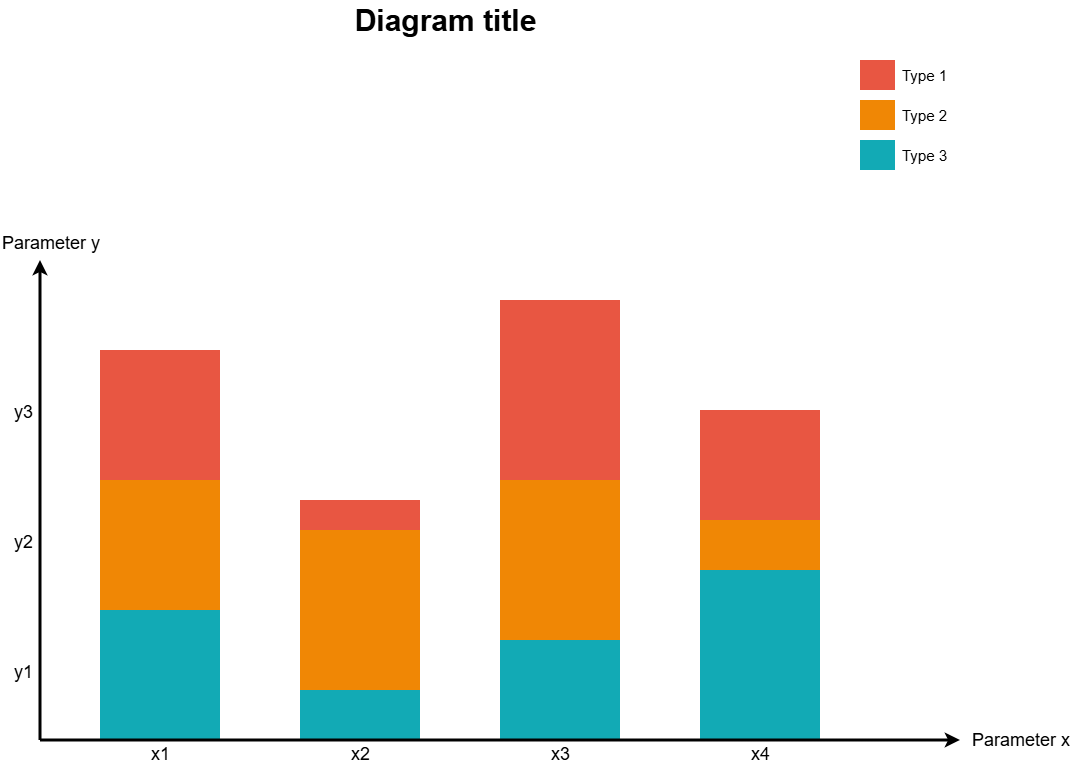

The diagram above was exported from draw.io. Its source (the exported page's mxGraphModel, read from the mxfile embedded in the PNG):
<mxGraphModel dx="-930" dy="-79" grid="1" gridSize="10" guides="1" tooltips="1" connect="1" arrows="1" fold="1" page="1" pageScale="1" pageWidth="1169" pageHeight="827" background="none" math="0" shadow="0">
  <root>
    <mxCell id="0" />
    <mxCell id="1" parent="0" />
    <mxCell id="723" value="" style="whiteSpace=wrap;fillColor=#12AAB5;gradientColor=none;gradientDirection=east;strokeColor=none;html=1;fontColor=#23445d;" parent="1" vertex="1">
      <mxGeometry x="2497.5" y="1464.5000000000002" width="120" height="130" as="geometry" />
    </mxCell>
    <mxCell id="724" value="" style="whiteSpace=wrap;fillColor=#12AAB5;gradientColor=none;gradientDirection=east;strokeColor=none;html=1;fontColor=#23445d;" parent="1" vertex="1">
      <mxGeometry x="2697.5" y="1544.5" width="120" height="50.00000000000023" as="geometry" />
    </mxCell>
    <mxCell id="725" value="" style="whiteSpace=wrap;fillColor=#12AAB5;gradientColor=none;gradientDirection=east;strokeColor=none;html=1;fontColor=#23445d;" parent="1" vertex="1">
      <mxGeometry x="2897.5" y="1494.5" width="120" height="100" as="geometry" />
    </mxCell>
    <mxCell id="726" value="" style="whiteSpace=wrap;fillColor=#12AAB5;gradientColor=none;gradientDirection=east;strokeColor=none;html=1;fontColor=#23445d;" parent="1" vertex="1">
      <mxGeometry x="3097.5" y="1424.5" width="120" height="170" as="geometry" />
    </mxCell>
    <mxCell id="727" value="" style="edgeStyle=none;html=1;fontColor=#000000;strokeWidth=3;strokeColor=#000000;" parent="1" edge="1">
      <mxGeometry width="100" height="100" relative="1" as="geometry">
        <mxPoint x="2437.5" y="1594.5" as="sourcePoint" />
        <mxPoint x="2437.5" y="1114.5" as="targetPoint" />
      </mxGeometry>
    </mxCell>
    <mxCell id="728" value="" style="whiteSpace=wrap;fillColor=#F08705;gradientColor=none;gradientDirection=east;strokeColor=none;html=1;fontColor=#23445d;" parent="1" vertex="1">
      <mxGeometry x="2497.5" y="1334.5000000000002" width="120" height="130" as="geometry" />
    </mxCell>
    <mxCell id="729" value="" style="whiteSpace=wrap;fillColor=#E85642;gradientColor=none;gradientDirection=east;strokeColor=none;html=1;fontColor=#23445d;" parent="1" vertex="1">
      <mxGeometry x="2497.5" y="1204.5000000000005" width="120" height="130" as="geometry" />
    </mxCell>
    <mxCell id="730" value="" style="whiteSpace=wrap;fillColor=#F08705;gradientColor=none;gradientDirection=east;strokeColor=none;html=1;fontColor=#23445d;" parent="1" vertex="1">
      <mxGeometry x="2697.5" y="1384.4999999999998" width="120" height="159.99999999999983" as="geometry" />
    </mxCell>
    <mxCell id="731" value="" style="whiteSpace=wrap;fillColor=#E85642;gradientColor=none;gradientDirection=east;strokeColor=none;html=1;fontColor=#23445d;" parent="1" vertex="1">
      <mxGeometry x="2697.5" y="1354.5" width="120" height="30" as="geometry" />
    </mxCell>
    <mxCell id="732" value="" style="whiteSpace=wrap;fillColor=#F08705;gradientColor=none;gradientDirection=east;strokeColor=none;html=1;fontColor=#23445d;" parent="1" vertex="1">
      <mxGeometry x="2897.5" y="1334.5" width="120" height="160" as="geometry" />
    </mxCell>
    <mxCell id="733" value="" style="whiteSpace=wrap;fillColor=#E85642;gradientColor=none;gradientDirection=east;strokeColor=none;html=1;fontColor=#23445d;" parent="1" vertex="1">
      <mxGeometry x="2897.5" y="1154.5" width="120" height="180" as="geometry" />
    </mxCell>
    <mxCell id="734" value="" style="edgeStyle=none;html=1;fontColor=#000000;strokeWidth=3;strokeColor=#000000;" parent="1" edge="1">
      <mxGeometry width="100" height="100" relative="1" as="geometry">
        <mxPoint x="2437.5" y="1594.5" as="sourcePoint" />
        <mxPoint x="3357.5" y="1594.5" as="targetPoint" />
      </mxGeometry>
    </mxCell>
    <mxCell id="735" value="Parameter x" style="text;spacingTop=-5;html=1;fontSize=18;fontStyle=0;points=[];strokeColor=none;" parent="1" vertex="1">
      <mxGeometry x="3367.5" y="1582.5" width="80" height="20" as="geometry" />
    </mxCell>
    <mxCell id="736" value="x1" style="text;spacingTop=-5;align=center;verticalAlign=middle;fontStyle=0;html=1;fontSize=18;points=[];strokeColor=none;" parent="1" vertex="1">
      <mxGeometry x="2497.5" y="1596.5" width="120" height="30" as="geometry" />
    </mxCell>
    <mxCell id="737" value="x2" style="text;spacingTop=-5;align=center;verticalAlign=middle;fontStyle=0;html=1;fontSize=18;points=[];strokeColor=none;" parent="1" vertex="1">
      <mxGeometry x="2697.5" y="1596.5" width="120" height="30" as="geometry" />
    </mxCell>
    <mxCell id="738" value="x3" style="text;spacingTop=-5;align=center;verticalAlign=middle;fontStyle=0;html=1;fontSize=18;points=[];strokeColor=none;" parent="1" vertex="1">
      <mxGeometry x="2897.5" y="1596.5" width="120" height="30" as="geometry" />
    </mxCell>
    <mxCell id="739" value="" style="whiteSpace=wrap;fillColor=#12AAB5;gradientColor=none;gradientDirection=east;strokeColor=none;html=1;fontColor=#23445d;" parent="1" vertex="1">
      <mxGeometry x="3257.5" y="994.5" width="35.000000000000114" height="30.000000000000227" as="geometry" />
    </mxCell>
    <mxCell id="740" value="" style="whiteSpace=wrap;fillColor=#F08705;gradientColor=none;gradientDirection=east;strokeColor=none;html=1;fontColor=#23445d;" parent="1" vertex="1">
      <mxGeometry x="3257.4999999999995" y="954.4999999999999" width="35.000000000000114" height="30.000000000000227" as="geometry" />
    </mxCell>
    <mxCell id="741" value="" style="whiteSpace=wrap;fillColor=#E85642;gradientColor=none;gradientDirection=east;strokeColor=none;html=1;fontColor=#23445d;" parent="1" vertex="1">
      <mxGeometry x="3257.5" y="914.5" width="35.000000000000114" height="30.000000000000114" as="geometry" />
    </mxCell>
    <mxCell id="742" value="Type 1" style="text;spacingTop=-5;html=1;points=[];fontSize=15;" parent="1" vertex="1">
      <mxGeometry x="3297.5" y="919.5000000000001" width="80" height="20" as="geometry" />
    </mxCell>
    <mxCell id="743" value="Type 2" style="text;spacingTop=-5;html=1;points=[];fontSize=15;" parent="1" vertex="1">
      <mxGeometry x="3297.5" y="959.5000000000001" width="80" height="20" as="geometry" />
    </mxCell>
    <mxCell id="744" value="Type 3" style="text;spacingTop=-5;html=1;points=[];fontSize=15;" parent="1" vertex="1">
      <mxGeometry x="3297.5" y="999.5000000000001" width="80" height="20" as="geometry" />
    </mxCell>
    <mxCell id="745" value="Parameter y" style="text;spacingTop=-5;html=1;fontSize=18;fontStyle=0;points=[]" parent="1" vertex="1">
      <mxGeometry x="2397.5" y="1085.5" width="80" height="20" as="geometry" />
    </mxCell>
    <mxCell id="746" value="y1" style="text;spacingTop=-5;align=center;verticalAlign=middle;fontStyle=0;html=1;fontSize=18;points=[]" parent="1" vertex="1">
      <mxGeometry x="2405.5" y="1464.5000000000002" width="30" height="129.99999999999977" as="geometry" />
    </mxCell>
    <mxCell id="747" value="y2" style="text;spacingTop=-5;align=center;verticalAlign=middle;fontStyle=0;html=1;fontSize=18;points=[]" parent="1" vertex="1">
      <mxGeometry x="2405.5" y="1334.5" width="30" height="129.99999999999977" as="geometry" />
    </mxCell>
    <mxCell id="748" value="y3" style="text;spacingTop=-5;align=center;verticalAlign=middle;fontStyle=0;html=1;fontSize=18;points=[]" parent="1" vertex="1">
      <mxGeometry x="2405.5" y="1204.5" width="30" height="129.99999999999977" as="geometry" />
    </mxCell>
    <mxCell id="749" value="&lt;font style=&quot;font-size: 30px;&quot;&gt;Diagram title&lt;/font&gt;" style="text;spacingTop=-5;align=center;verticalAlign=middle;fontSize=30;fontStyle=1;html=1;points=[]" parent="1" vertex="1">
      <mxGeometry x="2437.5" y="854.5" width="810" height="45" as="geometry" />
    </mxCell>
    <mxCell id="750" value="" style="whiteSpace=wrap;fillColor=#F08705;gradientColor=none;gradientDirection=east;strokeColor=none;html=1;fontColor=#23445d;" parent="1" vertex="1">
      <mxGeometry x="3097.5" y="1374.5" width="120" height="50" as="geometry" />
    </mxCell>
    <mxCell id="751" value="" style="whiteSpace=wrap;fillColor=#E85642;gradientColor=none;gradientDirection=east;strokeColor=none;html=1;fontColor=#23445d;" parent="1" vertex="1">
      <mxGeometry x="3097.5" y="1264.5" width="120" height="110" as="geometry" />
    </mxCell>
    <mxCell id="752" value="x4" style="text;spacingTop=-5;align=center;verticalAlign=middle;fontStyle=0;html=1;fontSize=18;points=[];strokeColor=none;" parent="1" vertex="1">
      <mxGeometry x="3097.5" y="1596.5" width="120" height="30" as="geometry" />
    </mxCell>
  </root>
</mxGraphModel>